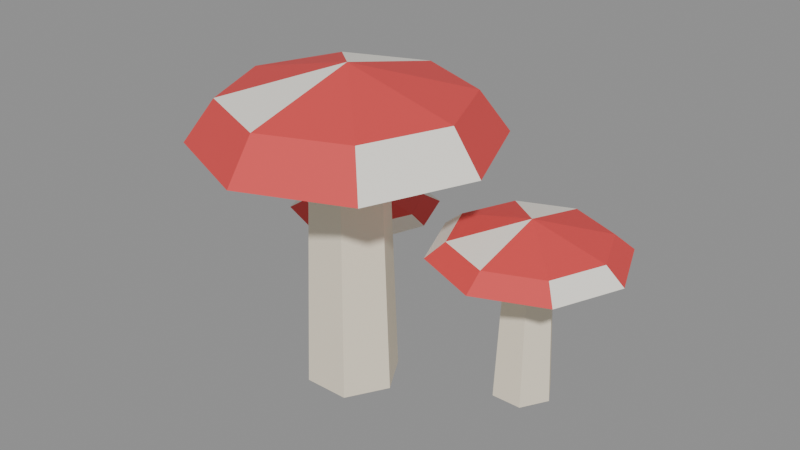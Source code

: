 # Source: mushroom_redGroup.blend  (saved by Blender 5.2.45; exported with 4.5.12 LTS)
import bpy
from mathutils import Matrix  # noqa: F401  (used for matrix-valued properties, if any)

bpy.ops.wm.read_factory_settings(use_empty=True)
scene = bpy.context.scene
scene.name = 'Scene'

# ---- collections
col_col_lowpoly = bpy.data.collections.new('COL_LowPoly'); scene.collection.children.link(col_col_lowpoly)

# ---- images (referenced by path relative to the original .blend; pixels are not part of the script)
import os
ASSET_DIR = os.environ.get("B2B_ASSET_DIR", "")  # directory of the original .blend (textures are referenced by path, not embedded)
HERE = os.path.dirname(os.path.abspath(__file__))  # packed textures are extracted next to this script under _unpacked/

def load_image(name, relpath, width, height, colorspace="sRGB"):
    """Load a texture the original file referenced (path relative to the .blend, or extracted next to this script)."""
    p = next((c for c in (os.path.join(HERE, relpath), os.path.join(ASSET_DIR, relpath)) if relpath and os.path.exists(c)), "")
    if p:
        img = bpy.data.images.load(p, check_existing=True)
        img.name = name
    else:  # same state as the original file: an image datablock whose file is absent (Cycles renders it pink)
        img = bpy.data.images.new(name, width, height)
        img.source = "FILE"
        img.filepath = "//" + (relpath or name)
    img.colorspace_settings.name = colorspace
    return img
img_mushroom_redgroup_basecolor = load_image('mushroom_redGroup_BaseColor', '_unpacked/mushroom_redGroup_BaseColor.08e64c2c.png', 128, 48, 'sRGB')
img_mushroom_redgroup_maskmap = load_image('mushroom_redGroup_MaskMap', '_unpacked/mushroom_redGroup_MaskMap.fb098898.png', 128, 48, 'Non-Color')

# ---- materials (node trees are filled in below, after node groups)
mat_m_mushroom_redgroup = bpy.data.materials.new('M_mushroom_redGroup')

# ---- material node trees
mat_m_mushroom_redgroup.use_nodes = True; mat_m_mushroom_redgroup.node_tree.nodes.clear()
_N = mat_m_mushroom_redgroup.node_tree.nodes; _L = mat_m_mushroom_redgroup.node_tree.links
n0 = _N.new('ShaderNodeBsdfPrincipled'); n0.name = 'Principled BSDF'; n0.location = (-200, 100)
n0.inputs[10].default_value = 0.005
n1 = _N.new('ShaderNodeOutputMaterial'); n1.name = 'Material Output'; n1.location = (200, 100)
n2 = _N.new('ShaderNodeTexImage'); n2.name = 'Image Texture'; n2.location = (0, 0)
n2.image = img_mushroom_redgroup_basecolor
n2.interpolation = 'Closest'
n3 = _N.new('ShaderNodeTexImage'); n3.name = 'Image Texture.001'; n3.location = (0, 0)
n3.image = img_mushroom_redgroup_maskmap
n3.interpolation = 'Closest'
n4 = _N.new('ShaderNodeSeparateColor'); n4.name = 'Separate Color'; n4.location = (0, 0)
n5 = _N.new('ShaderNodeMath'); n5.name = 'Math'; n5.location = (0, 0)
n5.operation = 'SUBTRACT'
n5.inputs[0].default_value = 1.0
_L.new(n0.outputs[0], n1.inputs[0])
_L.new(n2.outputs[0], n0.inputs[0])
_L.new(n3.outputs[0], n4.inputs[0])
_L.new(n4.outputs[0], n0.inputs[1])
_L.new(n3.outputs[1], n5.inputs[1])
_L.new(n5.outputs[0], n0.inputs[2])
n1.is_active_output = True

# ---- meshes
me_mushroom_redgroup = bpy.data.meshes.new('mushroom_redGroup')
me_mushroom_redgroup.from_pydata([(0.0088, 0.0, 0.0), (-0.0056, 0.02494, 0.0), (-0.0344, 0.02494, 0.0), (-0.0488, 3.527e-18, 0.0), (-0.0344, -0.02494, 0.0), (-0.0056, -0.02494, 0.0), (0.0034, 0.0, 0.15), (-0.0083, 0.02026, 0.15), (-0.0317, 0.02026, 0.15), (-0.0434, 2.866e-18, 0.15), (-0.0317, -0.02026, 0.15), (-0.0083, -0.02026, 0.15), (0.007, 0.0, 0.135), (-0.0009081, 0.01909, 0.135), (-0.02, 0.027, 0.135), (-0.03909, 0.01909, 0.135), (-0.047, 3.307e-18, 0.135), (-0.03909, -0.01909, 0.135), (-0.02, -0.027, 0.135), (-0.0009081, -0.01909, 0.135), (0.07, 0.0, 0.155), (0.04364, 0.06364, 0.155), (-0.02, 0.09, 0.155), (-0.08364, 0.06364, 0.155), (-0.11, 1.102e-17, 0.155), (-0.08364, -0.06364, 0.155), (-0.02, -0.09, 0.155), (0.04364, -0.06364, 0.155), (0.052, 0.0, 0.18), (0.03091, 0.05091, 0.18), (-0.02, 0.072, 0.18), (-0.07091, 0.05091, 0.18), (-0.092, 8.817e-18, 0.18), (-0.07091, -0.05091, 0.18), (-0.02, -0.072, 0.18), (0.03091, -0.05091, 0.18), (-0.02, 0.0, 0.198), (0.0892, 0.05, 0.0), (0.0796, 0.06663, 0.0), (0.0604, 0.06663, 0.0), (0.0508, 0.05, 0.0), (0.0604, 0.03337, 0.0), (0.0796, 0.03337, 0.0), (0.0856, 0.05, 0.08), (0.0778, 0.06351, 0.08), (0.0622, 0.06351, 0.08), (0.0544, 0.05, 0.08), (0.0622, 0.03649, 0.08), (0.0778, 0.03649, 0.08), (0.088, 0.05, 0.072), (0.08273, 0.06273, 0.072), (0.07, 0.068, 0.072), (0.05727, 0.06273, 0.072), (0.052, 0.05, 0.072), (0.05727, 0.03727, 0.072), (0.07, 0.032, 0.072), (0.08273, 0.03727, 0.072), (0.13, 0.05, 0.092), (0.1124, 0.09243, 0.092), (0.07, 0.11, 0.092), (0.02757, 0.09243, 0.092), (0.01, 0.05, 0.092), (0.02757, 0.007574, 0.092), (0.07, -0.01, 0.092), (0.1124, 0.007574, 0.092), (0.118, 0.05, 0.102), (0.1039, 0.08394, 0.102), (0.07, 0.098, 0.102), (0.03606, 0.08394, 0.102), (0.022, 0.05, 0.102), (0.03606, 0.01606, 0.102), (0.07, 0.002, 0.102), (0.1039, 0.01606, 0.102), (0.07, 0.05, 0.114), (-0.064, 0.08, 0.0), (-0.072, 0.09386, 0.0), (-0.088, 0.09386, 0.0), (-0.096, 0.08, 0.0), (-0.088, 0.06614, 0.0), (-0.072, 0.06614, 0.0), (-0.067, 0.08, 0.05), (-0.0735, 0.09126, 0.05), (-0.0865, 0.09126, 0.05), (-0.093, 0.08, 0.05), (-0.0865, 0.06874, 0.05), (-0.0735, 0.06874, 0.05), (-0.065, 0.08, 0.045), (-0.06939, 0.09061, 0.045), (-0.08, 0.095, 0.045), (-0.09061, 0.09061, 0.045), (-0.095, 0.08, 0.045), (-0.09061, 0.06939, 0.045), (-0.08, 0.065, 0.045), (-0.06939, 0.06939, 0.045), (-0.03, 0.08, 0.065), (-0.04464, 0.1154, 0.065), (-0.08, 0.13, 0.065), (-0.1154, 0.1154, 0.065), (-0.13, 0.08, 0.065), (-0.1154, 0.04464, 0.065), (-0.08, 0.03, 0.065), (-0.04464, 0.04464, 0.065), (-0.04, 0.08, 0.07), (-0.05172, 0.1083, 0.07), (-0.08, 0.12, 0.07), (-0.1083, 0.1083, 0.07), (-0.12, 0.08, 0.07), (-0.1083, 0.05172, 0.07), (-0.08, 0.04, 0.07), (-0.05172, 0.05172, 0.07), (-0.08, 0.08, 0.08)], [], [(0, 1, 7, 6), (1, 2, 8, 7), (2, 3, 9, 8), (3, 4, 10, 9), (4, 5, 11, 10), (5, 0, 6, 11), (5, 4, 3, 2, 1, 0), (6, 7, 8, 9, 10, 11), (12, 13, 21, 20), (13, 14, 22, 21), (14, 15, 23, 22), (15, 16, 24, 23), (16, 17, 25, 24), (17, 18, 26, 25), (18, 19, 27, 26), (19, 12, 20, 27), (20, 21, 29, 28), (21, 22, 30, 29), (22, 23, 31, 30), (23, 24, 32, 31), (24, 25, 33, 32), (25, 26, 34, 33), (26, 27, 35, 34), (27, 20, 28, 35), (28, 29, 36), (29, 30, 36), (30, 31, 36), (31, 32, 36), (32, 33, 36), (33, 34, 36), (34, 35, 36), (35, 28, 36), (19, 18, 17, 16, 15, 14, 13, 12), (37, 38, 44, 43), (38, 39, 45, 44), (39, 40, 46, 45), (40, 41, 47, 46), (41, 42, 48, 47), (42, 37, 43, 48), (42, 41, 40, 39, 38, 37), (43, 44, 45, 46, 47, 48), (49, 50, 58, 57), (50, 51, 59, 58), (51, 52, 60, 59), (52, 53, 61, 60), (53, 54, 62, 61), (54, 55, 63, 62), (55, 56, 64, 63), (56, 49, 57, 64), (57, 58, 66, 65), (58, 59, 67, 66), (59, 60, 68, 67), (60, 61, 69, 68), (61, 62, 70, 69), (62, 63, 71, 70), (63, 64, 72, 71), (64, 57, 65, 72), (65, 66, 73), (66, 67, 73), (67, 68, 73), (68, 69, 73), (69, 70, 73), (70, 71, 73), (71, 72, 73), (72, 65, 73), (56, 55, 54, 53, 52, 51, 50, 49), (74, 75, 81, 80), (75, 76, 82, 81), (76, 77, 83, 82), (77, 78, 84, 83), (78, 79, 85, 84), (79, 74, 80, 85), (79, 78, 77, 76, 75, 74), (80, 81, 82, 83, 84, 85), (86, 87, 95, 94), (87, 88, 96, 95), (88, 89, 97, 96), (89, 90, 98, 97), (90, 91, 99, 98), (91, 92, 100, 99), (92, 93, 101, 100), (93, 86, 94, 101), (94, 95, 103, 102), (95, 96, 104, 103), (96, 97, 105, 104), (97, 98, 106, 105), (98, 99, 107, 106), (99, 100, 108, 107), (100, 101, 109, 108), (101, 94, 102, 109), (102, 103, 110), (103, 104, 110), (104, 105, 110), (105, 106, 110), (106, 107, 110), (107, 108, 110), (108, 109, 110), (109, 102, 110), (93, 92, 91, 90, 89, 88, 87, 86)])
_uv = me_mushroom_redgroup.uv_layers.new(name='UVMap')
_uv.uv.foreach_set('vector', [0.5625, 0.5, 0.5625, 0.5, 0.5625, 0.5, 0.5625, 0.5, 0.5625, 0.5, 0.5625, 0.5, 0.5625, 0.5, 0.5625, 0.5, 0.5625, 0.5, 0.5625, 0.5, 0.5625, 0.5, 0.5625, 0.5, 0.5625, 0.5, 0.5625, 0.5, 0.5625, 0.5, 0.5625, 0.5, 0.5625, 0.5, 0.5625, 0.5, 0.5625, 0.5, 0.5625, 0.5, 0.5625, 0.5, 0.5625, 0.5, 0.5625, 0.5, 0.5625, 0.5, 0.5625, 0.5, 0.5625, 0.5, 0.5625, 0.5, 0.5625, 0.5, 0.5625, 0.5, 0.5625, 0.5, 0.5625, 0.5, 0.5625, 0.5, 0.5625, 0.5, 0.5625, 0.5, 0.5625, 0.5, 0.5625, 0.5, 0.5625, 0.5, 0.5625, 0.5, 0.5625, 0.5, 0.5625, 0.5, 0.5625, 0.5, 0.5625, 0.5, 0.5625, 0.5, 0.5625, 0.5, 0.5625, 0.5, 0.5625, 0.5, 0.5625, 0.5, 0.5625, 0.5, 0.5625, 0.5, 0.5625, 0.5, 0.5625, 0.5, 0.5625, 0.5, 0.5625, 0.5, 0.5625, 0.5, 0.5625, 0.5, 0.5625, 0.5, 0.5625, 0.5, 0.5625, 0.5, 0.5625, 0.5, 0.5625, 0.5, 0.5625, 0.5, 0.5625, 0.5, 0.5625, 0.5, 0.5625, 0.5, 0.5625, 0.5, 0.5625, 0.5, 0.5625, 0.5, 0.5625, 0.5, 0.8125, 0.8333, 0.8125, 0.8333, 0.8125, 0.8333, 0.8125, 0.8333, 0.0625, 0.5, 0.0625, 0.5, 0.0625, 0.5, 0.0625, 0.5, 0.8125, 0.8333, 0.8125, 0.8333, 0.8125, 0.8333, 0.8125, 0.8333, 0.8125, 0.8333, 0.8125, 0.8333, 0.8125, 0.8333, 0.8125, 0.8333, 0.0625, 0.5, 0.0625, 0.5, 0.0625, 0.5, 0.0625, 0.5, 0.8125, 0.8333, 0.8125, 0.8333, 0.8125, 0.8333, 0.8125, 0.8333, 0.8125, 0.8333, 0.8125, 0.8333, 0.8125, 0.8333, 0.8125, 0.8333, 0.0625, 0.5, 0.0625, 0.5, 0.0625, 0.5, 0.0625, 0.5, 0.8125, 0.8333, 0.8125, 0.8333, 0.8125, 0.8333, 0.8125, 0.8333, 0.8125, 0.8333, 0.8125, 0.8333, 0.0625, 0.5, 0.0625, 0.5, 0.0625, 0.5, 0.8125, 0.8333, 0.8125, 0.8333, 0.8125, 0.8333, 0.8125, 0.8333, 0.8125, 0.8333, 0.8125, 0.8333, 0.0625, 0.5, 0.0625, 0.5, 0.0625, 0.5, 0.8125, 0.8333, 0.8125, 0.8333, 0.8125, 0.8333, 0.8125, 0.8333, 0.8125, 0.8333, 0.8125, 0.8333, 0.5625, 0.5, 0.5625, 0.5, 0.5625, 0.5, 0.5625, 0.5, 0.5625, 0.5, 0.5625, 0.5, 0.5625, 0.5, 0.5625, 0.5, 0.5625, 0.5, 0.5625, 0.5, 0.5625, 0.5, 0.5625, 0.5, 0.5625, 0.5, 0.5625, 0.5, 0.5625, 0.5, 0.5625, 0.5, 0.5625, 0.5, 0.5625, 0.5, 0.5625, 0.5, 0.5625, 0.5, 0.5625, 0.5, 0.5625, 0.5, 0.5625, 0.5, 0.5625, 0.5, 0.5625, 0.5, 0.5625, 0.5, 0.5625, 0.5, 0.5625, 0.5, 0.5625, 0.5, 0.5625, 0.5, 0.5625, 0.5, 0.5625, 0.5, 0.5625, 0.5, 0.5625, 0.5, 0.5625, 0.5, 0.5625, 0.5, 0.5625, 0.5, 0.5625, 0.5, 0.5625, 0.5, 0.5625, 0.5, 0.5625, 0.5, 0.5625, 0.5, 0.5625, 0.5, 0.5625, 0.5, 0.5625, 0.5, 0.5625, 0.5, 0.5625, 0.5, 0.5625, 0.5, 0.5625, 0.5, 0.5625, 0.5, 0.5625, 0.5, 0.5625, 0.5, 0.5625, 0.5, 0.5625, 0.5, 0.5625, 0.5, 0.5625, 0.5, 0.5625, 0.5, 0.5625, 0.5, 0.5625, 0.5, 0.5625, 0.5, 0.5625, 0.5, 0.5625, 0.5, 0.5625, 0.5, 0.5625, 0.5, 0.5625, 0.5, 0.5625, 0.5, 0.5625, 0.5, 0.5625, 0.5, 0.5625, 0.5, 0.5625, 0.5, 0.5625, 0.5, 0.5625, 0.5, 0.5625, 0.5, 0.5625, 0.5, 0.5625, 0.5, 0.5625, 0.5, 0.8125, 0.8333, 0.8125, 0.8333, 0.8125, 0.8333, 0.8125, 0.8333, 0.0625, 0.5, 0.0625, 0.5, 0.0625, 0.5, 0.0625, 0.5, 0.8125, 0.8333, 0.8125, 0.8333, 0.8125, 0.8333, 0.8125, 0.8333, 0.8125, 0.8333, 0.8125, 0.8333, 0.8125, 0.8333, 0.8125, 0.8333, 0.0625, 0.5, 0.0625, 0.5, 0.0625, 0.5, 0.0625, 0.5, 0.8125, 0.8333, 0.8125, 0.8333, 0.8125, 0.8333, 0.8125, 0.8333, 0.8125, 0.8333, 0.8125, 0.8333, 0.8125, 0.8333, 0.8125, 0.8333, 0.0625, 0.5, 0.0625, 0.5, 0.0625, 0.5, 0.0625, 0.5, 0.8125, 0.8333, 0.8125, 0.8333, 0.8125, 0.8333, 0.8125, 0.8333, 0.8125, 0.8333, 0.8125, 0.8333, 0.0625, 0.5, 0.0625, 0.5, 0.0625, 0.5, 0.8125, 0.8333, 0.8125, 0.8333, 0.8125, 0.8333, 0.8125, 0.8333, 0.8125, 0.8333, 0.8125, 0.8333, 0.0625, 0.5, 0.0625, 0.5, 0.0625, 0.5, 0.8125, 0.8333, 0.8125, 0.8333, 0.8125, 0.8333, 0.8125, 0.8333, 0.8125, 0.8333, 0.8125, 0.8333, 0.5625, 0.5, 0.5625, 0.5, 0.5625, 0.5, 0.5625, 0.5, 0.5625, 0.5, 0.5625, 0.5, 0.5625, 0.5, 0.5625, 0.5, 0.5625, 0.5, 0.5625, 0.5, 0.5625, 0.5, 0.5625, 0.5, 0.5625, 0.5, 0.5625, 0.5, 0.5625, 0.5, 0.5625, 0.5, 0.5625, 0.5, 0.5625, 0.5, 0.5625, 0.5, 0.5625, 0.5, 0.5625, 0.5, 0.5625, 0.5, 0.5625, 0.5, 0.5625, 0.5, 0.5625, 0.5, 0.5625, 0.5, 0.5625, 0.5, 0.5625, 0.5, 0.5625, 0.5, 0.5625, 0.5, 0.5625, 0.5, 0.5625, 0.5, 0.5625, 0.5, 0.5625, 0.5, 0.5625, 0.5, 0.5625, 0.5, 0.5625, 0.5, 0.5625, 0.5, 0.5625, 0.5, 0.5625, 0.5, 0.5625, 0.5, 0.5625, 0.5, 0.5625, 0.5, 0.5625, 0.5, 0.5625, 0.5, 0.5625, 0.5, 0.5625, 0.5, 0.5625, 0.5, 0.5625, 0.5, 0.5625, 0.5, 0.5625, 0.5, 0.5625, 0.5, 0.5625, 0.5, 0.5625, 0.5, 0.5625, 0.5, 0.5625, 0.5, 0.5625, 0.5, 0.5625, 0.5, 0.5625, 0.5, 0.5625, 0.5, 0.5625, 0.5, 0.5625, 0.5, 0.5625, 0.5, 0.5625, 0.5, 0.5625, 0.5, 0.5625, 0.5, 0.5625, 0.5, 0.5625, 0.5, 0.5625, 0.5, 0.5625, 0.5, 0.5625, 0.5, 0.5625, 0.5, 0.5625, 0.5, 0.5625, 0.5, 0.5625, 0.5, 0.5625, 0.5, 0.8125, 0.8333, 0.8125, 0.8333, 0.8125, 0.8333, 0.8125, 0.8333, 0.0625, 0.5, 0.0625, 0.5, 0.0625, 0.5, 0.0625, 0.5, 0.8125, 0.8333, 0.8125, 0.8333, 0.8125, 0.8333, 0.8125, 0.8333, 0.8125, 0.8333, 0.8125, 0.8333, 0.8125, 0.8333, 0.8125, 0.8333, 0.0625, 0.5, 0.0625, 0.5, 0.0625, 0.5, 0.0625, 0.5, 0.8125, 0.8333, 0.8125, 0.8333, 0.8125, 0.8333, 0.8125, 0.8333, 0.8125, 0.8333, 0.8125, 0.8333, 0.8125, 0.8333, 0.8125, 0.8333, 0.0625, 0.5, 0.0625, 0.5, 0.0625, 0.5, 0.0625, 0.5, 0.8125, 0.8333, 0.8125, 0.8333, 0.8125, 0.8333, 0.8125, 0.8333, 0.8125, 0.8333, 0.8125, 0.8333, 0.0625, 0.5, 0.0625, 0.5, 0.0625, 0.5, 0.8125, 0.8333, 0.8125, 0.8333, 0.8125, 0.8333, 0.8125, 0.8333, 0.8125, 0.8333, 0.8125, 0.8333, 0.0625, 0.5, 0.0625, 0.5, 0.0625, 0.5, 0.8125, 0.8333, 0.8125, 0.8333, 0.8125, 0.8333, 0.8125, 0.8333, 0.8125, 0.8333, 0.8125, 0.8333, 0.5625, 0.5, 0.5625, 0.5, 0.5625, 0.5, 0.5625, 0.5, 0.5625, 0.5, 0.5625, 0.5, 0.5625, 0.5, 0.5625, 0.5])
me_mushroom_redgroup.materials.append(mat_m_mushroom_redgroup)
me_mushroom_redgroup.update()

# ---- objects
ob_mushroom_redgroup = bpy.data.objects.new('mushroom_redGroup', me_mushroom_redgroup)

# ---- transforms, parenting, visibility, modifiers, constraints
ob_mushroom_redgroup.location = (0.0, 0.0, 0.0)

# ---- collection membership
col_col_lowpoly.objects.link(ob_mushroom_redgroup)

# ---- scene / render settings (as saved in the file)
scene.frame_start = 1; scene.frame_end = 250; scene.frame_set(1)
scene.render.engine = 'BLENDER_EEVEE_NEXT'
scene.render.bake_bias = 0.0
scene.render.bake_samples = 0
scene.render.compositor_device = 'GPU'
scene.eevee.use_volume_custom_range = False
scene.eevee.fast_gi_thickness_near = 0.1
scene.eevee.fast_gi_thickness_far = 0.0
scene.eevee.ray_tracing_options.screen_trace_thickness = 0.1
bpy.context.view_layer.update()

# ---- added for rendering (the .blend has no active camera and no usable light): camera, sun + grey world if the file has none
cam_auto = bpy.data.cameras.new('AutoCamera')
cam_auto.lens = 50.0
cam_auto.sensor_width = 36.0
cam_auto.clip_end = 1000.0
ob_auto_camera = bpy.data.objects.new('AutoCamera', cam_auto)
scene.collection.objects.link(ob_auto_camera)
ob_auto_camera.location = (0.364501, -0.417401, 0.390601)
ob_auto_camera.rotation_euler = (1.09748, -7.21219e-08, 0.694738)
scene.camera = ob_auto_camera
light_auto_sun = bpy.data.lights.new('AutoSun', 'SUN')
light_auto_sun.energy = 3.0
light_auto_sun.angle = 0.0523599
ob_auto_sun = bpy.data.objects.new('AutoSun', light_auto_sun)
scene.collection.objects.link(ob_auto_sun)
ob_auto_sun.rotation_euler = (0.872665, 0.174533, 0.523599)
if scene.world is None:
    world_auto = bpy.data.worlds.new('AutoWorld')
    world_auto.color = (0.3, 0.3, 0.3)
    scene.world = world_auto
bpy.context.view_layer.update()
